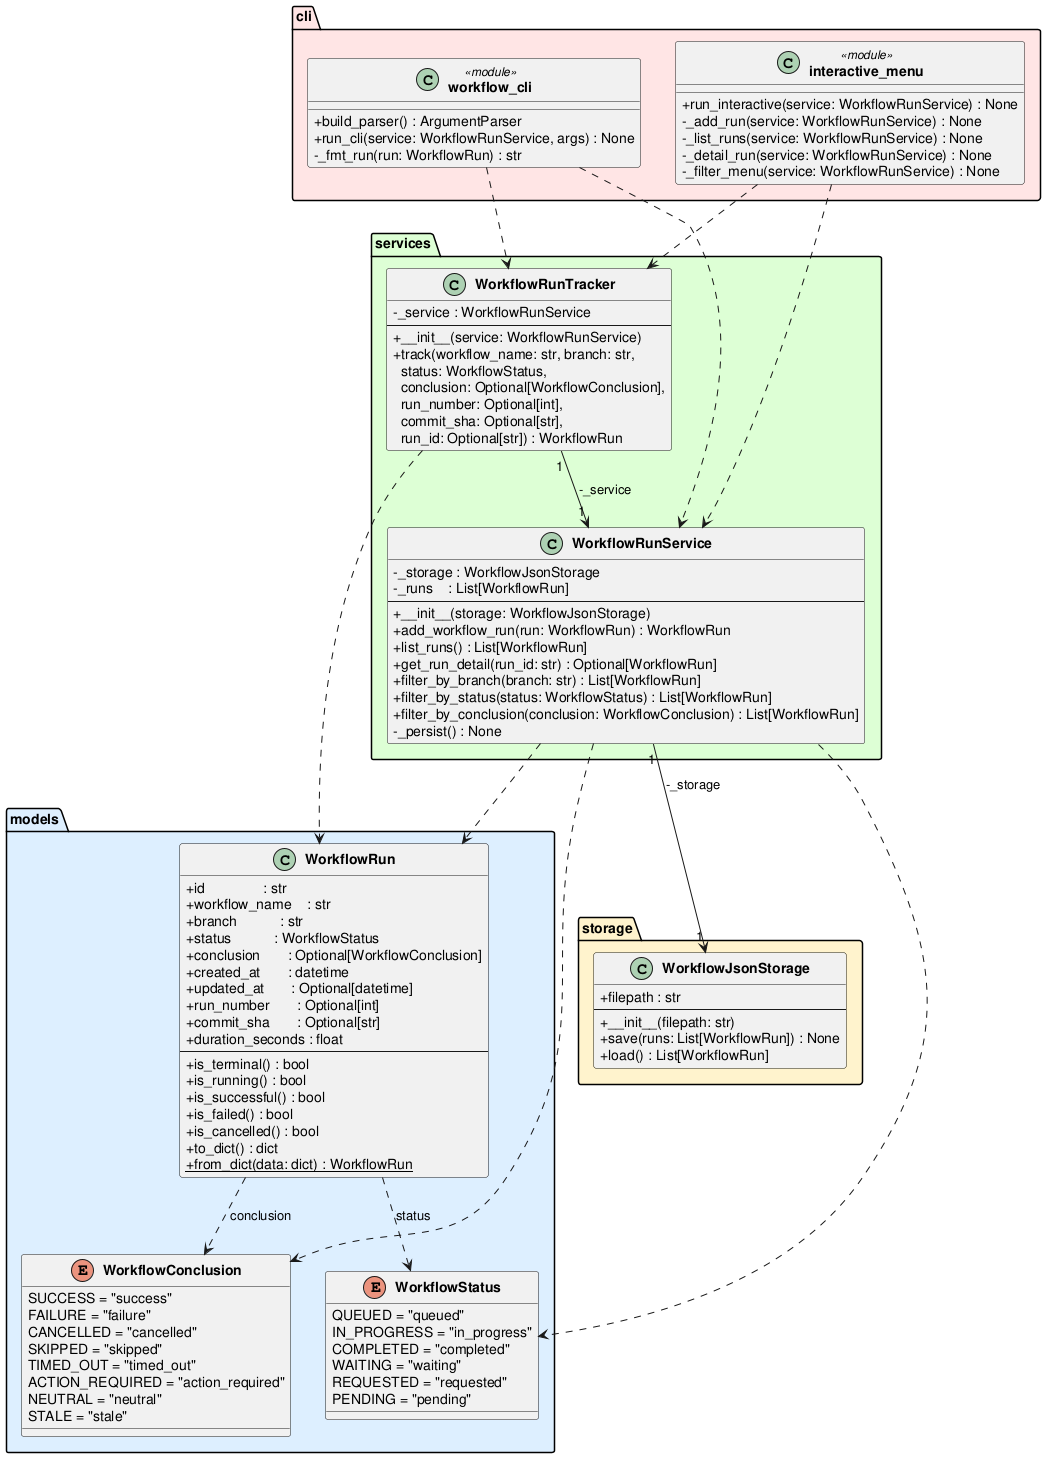

The diagram above was rendered by PlantUML. Its source (embedded in the PNG):
@startuml class_diagram

skinparam classAttributeIconSize 0
skinparam classFontStyle bold

package "models" #DDEEFF {
    enum WorkflowStatus {
        QUEUED = "queued"
        IN_PROGRESS = "in_progress"
        COMPLETED = "completed"
        WAITING = "waiting"
        REQUESTED = "requested"
        PENDING = "pending"
    }

    enum WorkflowConclusion {
        SUCCESS = "success"
        FAILURE = "failure"
        CANCELLED = "cancelled"
        SKIPPED = "skipped"
        TIMED_OUT = "timed_out"
        ACTION_REQUIRED = "action_required"
        NEUTRAL = "neutral"
        STALE = "stale"
    }

    class WorkflowRun {
        +id               : str
        +workflow_name    : str
        +branch           : str
        +status           : WorkflowStatus
        +conclusion       : Optional[WorkflowConclusion]
        +created_at       : datetime
        +updated_at       : Optional[datetime]
        +run_number       : Optional[int]
        +commit_sha       : Optional[str]
        +duration_seconds : float
        --
        +is_terminal() : bool
        +is_running() : bool
        +is_successful() : bool
        +is_failed() : bool
        +is_cancelled() : bool
        +to_dict() : dict
        +{static} from_dict(data: dict) : WorkflowRun
    }
}

package "storage" #FFF3CC {
    class WorkflowJsonStorage {
        +filepath : str
        --
        +__init__(filepath: str)
        +save(runs: List[WorkflowRun]) : None
        +load() : List[WorkflowRun]
    }
}

package "services" #DDFFD4 {
    class WorkflowRunService {
        -_storage : WorkflowJsonStorage
        -_runs    : List[WorkflowRun]
        --
        +__init__(storage: WorkflowJsonStorage)
        +add_workflow_run(run: WorkflowRun) : WorkflowRun
        +list_runs() : List[WorkflowRun]
        +get_run_detail(run_id: str) : Optional[WorkflowRun]
        +filter_by_branch(branch: str) : List[WorkflowRun]
        +filter_by_status(status: WorkflowStatus) : List[WorkflowRun]
        +filter_by_conclusion(conclusion: WorkflowConclusion) : List[WorkflowRun]
        -_persist() : None
    }

    class WorkflowRunTracker {
        -_service : WorkflowRunService
        --
        +__init__(service: WorkflowRunService)
        +track(workflow_name: str, branch: str,\n  status: WorkflowStatus,\n  conclusion: Optional[WorkflowConclusion],\n  run_number: Optional[int],\n  commit_sha: Optional[str],\n  run_id: Optional[str]) : WorkflowRun
    }
}

package "cli" #FFE5E5 {
    class "workflow_cli" <<module>> {
        +build_parser() : ArgumentParser
        +run_cli(service: WorkflowRunService, args) : None
        -_fmt_run(run: WorkflowRun) : str
    }

    class "interactive_menu" <<module>> {
        +run_interactive(service: WorkflowRunService) : None
        -_add_run(service: WorkflowRunService) : None
        -_list_runs(service: WorkflowRunService) : None
        -_detail_run(service: WorkflowRunService) : None
        -_filter_menu(service: WorkflowRunService) : None
    }
}

WorkflowRun                ..>  WorkflowStatus        : status
WorkflowRun                ..>  WorkflowConclusion    : conclusion
WorkflowRunService    "1" --> "1" WorkflowJsonStorage : -_storage
WorkflowRunService         ..>  WorkflowRun
WorkflowRunService         ..>  WorkflowStatus
WorkflowRunService         ..>  WorkflowConclusion
WorkflowRunTracker    "1" --> "1" WorkflowRunService  : -_service
WorkflowRunTracker         ..>  WorkflowRun
"workflow_cli"             ..>  WorkflowRunService
"workflow_cli"             ..>  WorkflowRunTracker
"interactive_menu"         ..>  WorkflowRunService
"interactive_menu"         ..>  WorkflowRunTracker

@enduml